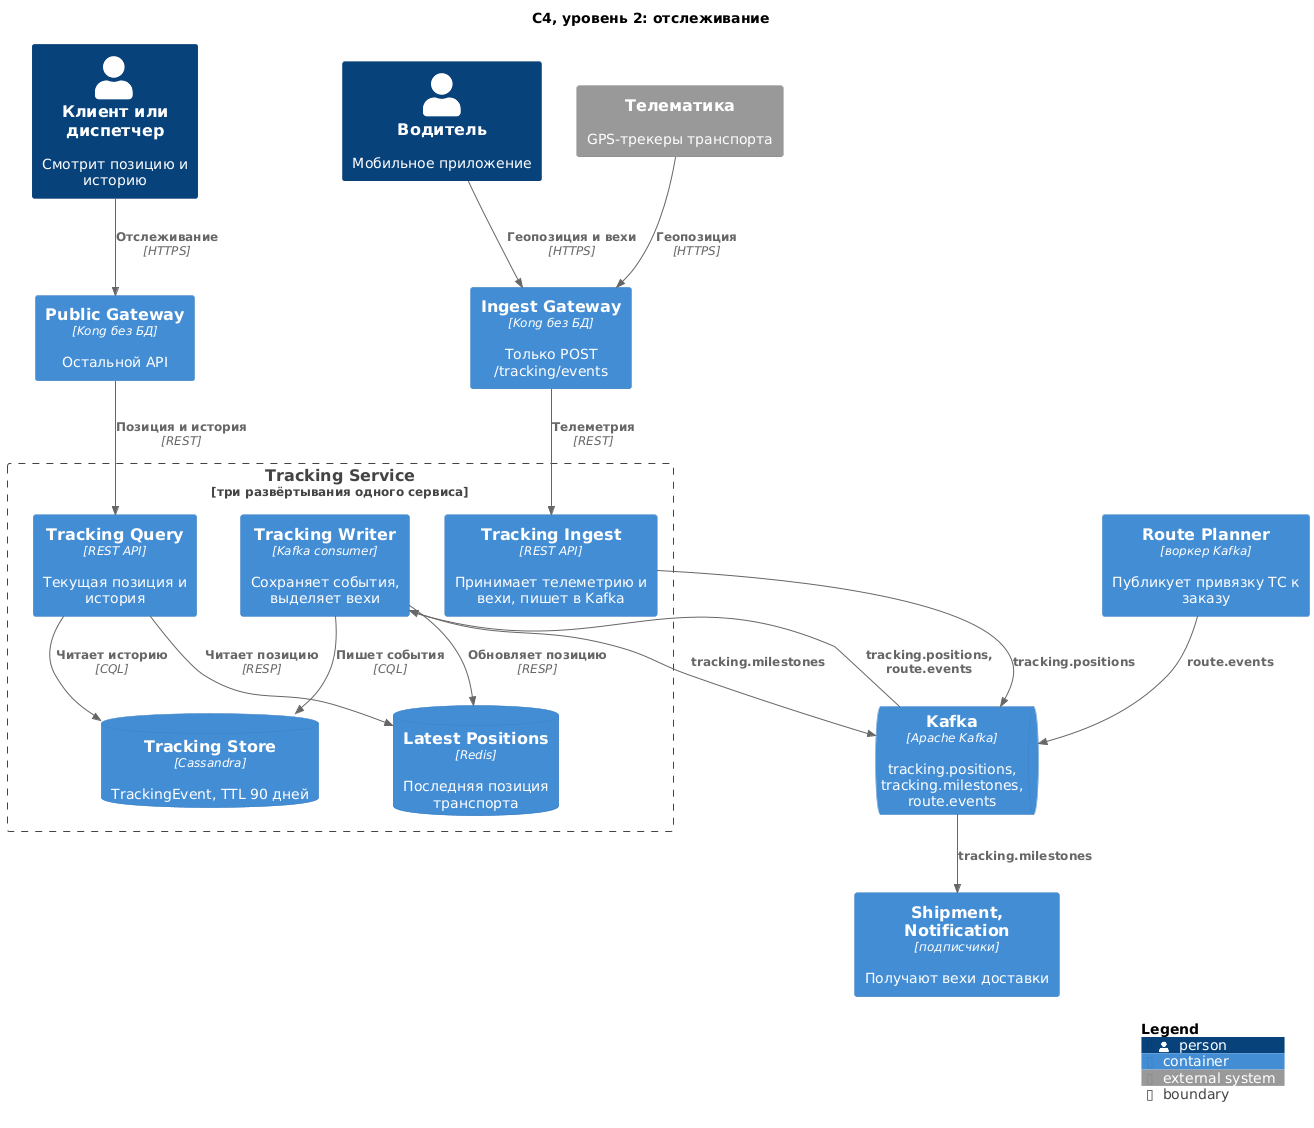

The diagram above was rendered by PlantUML. Its source (embedded in the PNG):
@startuml c4-container-tracking
!include <C4/C4_Container>

title C4, уровень 2: отслеживание

Person(customer, "Клиент или диспетчер", "Смотрит позицию и историю")
Person(driver, "Водитель", "Мобильное приложение")
System_Ext(telematics, "Телематика", "GPS-трекеры транспорта")

Container(ingest_gw, "Ingest Gateway", "Kong без БД", "Только POST /tracking/events")
Container(public_gw, "Public Gateway", "Kong без БД", "Остальной API")

Boundary(tracking_group, "Tracking Service", "три развёртывания одного сервиса") {
  Container(tracking_ingest, "Tracking Ingest", "REST API", "Принимает телеметрию и вехи, пишет в Kafka")
  Container(tracking_writer, "Tracking Writer", "Kafka consumer", "Сохраняет события, выделяет вехи")
  Container(tracking_query, "Tracking Query", "REST API", "Текущая позиция и история")
  ContainerDb(tracking_db, "Tracking Store", "Cassandra", "TrackingEvent, TTL 90 дней")
  ContainerDb(tracking_cache, "Latest Positions", "Redis", "Последняя позиция транспорта")
}

ContainerQueue(kafka, "Kafka", "Apache Kafka", "tracking.positions, tracking.milestones, route.events")
Container(consumers, "Shipment, Notification", "подписчики", "Получают вехи доставки")
Container(route_planner, "Route Planner", "воркер Kafka", "Публикует привязку ТС к заказу")

Rel(driver, ingest_gw, "Геопозиция и вехи", "HTTPS")
Rel(telematics, ingest_gw, "Геопозиция", "HTTPS")
Rel(customer, public_gw, "Отслеживание", "HTTPS")
Rel(ingest_gw, tracking_ingest, "Телеметрия", "REST")
Rel(public_gw, tracking_query, "Позиция и история", "REST")

Rel(tracking_ingest, kafka, "tracking.positions")
Rel(route_planner, kafka, "route.events")
Rel(kafka, tracking_writer, "tracking.positions, route.events")
Rel(tracking_writer, tracking_db, "Пишет события", "CQL")
Rel(tracking_writer, tracking_cache, "Обновляет позицию", "RESP")
Rel(tracking_writer, kafka, "tracking.milestones")
Rel(kafka, consumers, "tracking.milestones")
Rel(tracking_query, tracking_db, "Читает историю", "CQL")
Rel(tracking_query, tracking_cache, "Читает позицию", "RESP")

SHOW_LEGEND()
@enduml